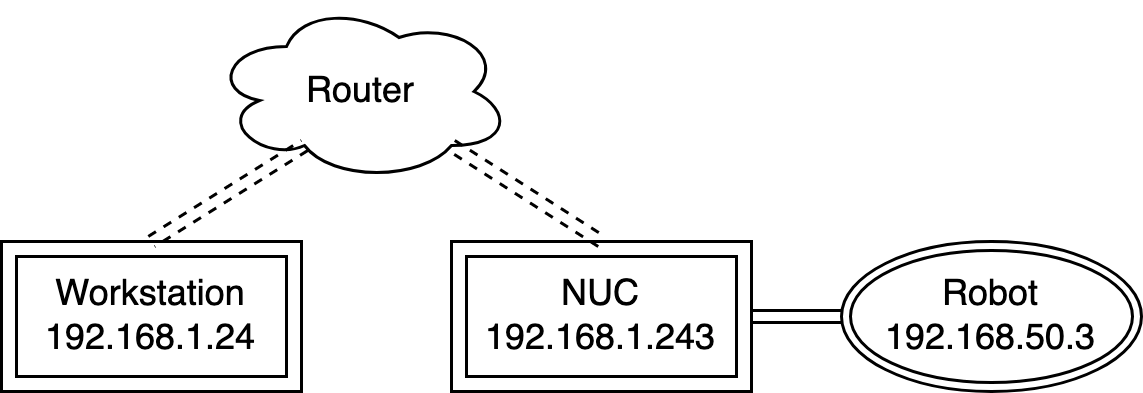

The diagram above was exported from draw.io. Its source (the exported page's mxGraphModel, read from the mxfile embedded in the PNG):
<mxGraphModel dx="954" dy="518" grid="1" gridSize="10" guides="1" tooltips="1" connect="1" arrows="1" fold="1" page="1" pageScale="1" pageWidth="850" pageHeight="1100" math="0" shadow="0">
  <root>
    <mxCell id="0" />
    <mxCell id="1" parent="0" />
    <mxCell id="wm_20QxHRhl-SCSmHbPV-1" value="Router" style="ellipse;shape=cloud;whiteSpace=wrap;html=1;align=center;" vertex="1" parent="1">
      <mxGeometry x="250" y="80" width="100" height="60" as="geometry" />
    </mxCell>
    <mxCell id="wm_20QxHRhl-SCSmHbPV-2" value="&lt;div&gt;Workstation&lt;/div&gt;192.168.1.24" style="shape=ext;margin=3;double=1;whiteSpace=wrap;html=1;align=center;" vertex="1" parent="1">
      <mxGeometry x="180" y="160" width="100" height="50" as="geometry" />
    </mxCell>
    <mxCell id="wm_20QxHRhl-SCSmHbPV-7" style="edgeStyle=orthogonalEdgeStyle;rounded=0;orthogonalLoop=1;jettySize=auto;html=1;exitX=1;exitY=0.5;exitDx=0;exitDy=0;entryX=0;entryY=0.5;entryDx=0;entryDy=0;shape=link;" edge="1" parent="1" source="wm_20QxHRhl-SCSmHbPV-3" target="wm_20QxHRhl-SCSmHbPV-6">
      <mxGeometry relative="1" as="geometry" />
    </mxCell>
    <mxCell id="wm_20QxHRhl-SCSmHbPV-3" value="&lt;div&gt;NUC&lt;/div&gt;&lt;div&gt;192.168.1.243&lt;br&gt;&lt;/div&gt;" style="shape=ext;margin=3;double=1;whiteSpace=wrap;html=1;align=center;" vertex="1" parent="1">
      <mxGeometry x="330" y="160" width="100" height="50" as="geometry" />
    </mxCell>
    <mxCell id="wm_20QxHRhl-SCSmHbPV-4" style="rounded=0;orthogonalLoop=1;jettySize=auto;html=1;exitX=0.5;exitY=0;exitDx=0;exitDy=0;entryX=0.31;entryY=0.8;entryDx=0;entryDy=0;entryPerimeter=0;dashed=1;shape=link;" edge="1" parent="1" source="wm_20QxHRhl-SCSmHbPV-2" target="wm_20QxHRhl-SCSmHbPV-1">
      <mxGeometry relative="1" as="geometry" />
    </mxCell>
    <mxCell id="wm_20QxHRhl-SCSmHbPV-5" style="rounded=0;orthogonalLoop=1;jettySize=auto;html=1;exitX=0.5;exitY=0;exitDx=0;exitDy=0;entryX=0.8;entryY=0.8;entryDx=0;entryDy=0;entryPerimeter=0;dashed=1;shape=link;" edge="1" parent="1" source="wm_20QxHRhl-SCSmHbPV-3" target="wm_20QxHRhl-SCSmHbPV-1">
      <mxGeometry relative="1" as="geometry">
        <mxPoint x="240" y="170" as="sourcePoint" />
        <mxPoint x="291" y="108" as="targetPoint" />
      </mxGeometry>
    </mxCell>
    <mxCell id="wm_20QxHRhl-SCSmHbPV-6" value="&lt;div&gt;Robot&lt;/div&gt;192.168.50.3" style="ellipse;shape=doubleEllipse;margin=3;whiteSpace=wrap;html=1;align=center;" vertex="1" parent="1">
      <mxGeometry x="460" y="160" width="100" height="50" as="geometry" />
    </mxCell>
  </root>
</mxGraphModel>